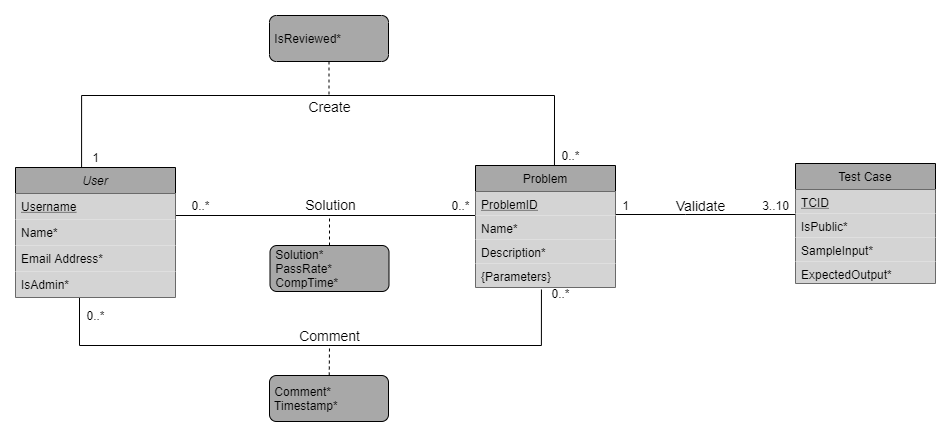

The diagram above was exported from draw.io. Its source (the exported page's mxGraphModel, read from the mxfile embedded in the PNG):
<mxGraphModel dx="1422" dy="762" grid="1" gridSize="10" guides="1" tooltips="1" connect="1" arrows="1" fold="1" page="1" pageScale="1" pageWidth="827" pageHeight="1169" math="0" shadow="0">
  <root>
    <mxCell id="WIyWlLk6GJQsqaUBKTNV-0" />
    <mxCell id="WIyWlLk6GJQsqaUBKTNV-1" parent="WIyWlLk6GJQsqaUBKTNV-0" />
    <mxCell id="PYfJyboifCHm0jkbZOnl-15" style="edgeStyle=orthogonalEdgeStyle;rounded=0;orthogonalLoop=1;jettySize=auto;html=1;entryX=0.564;entryY=0;entryDx=0;entryDy=0;entryPerimeter=0;endArrow=none;endFill=0;exitX=0.413;exitY=0.007;exitDx=0;exitDy=0;exitPerimeter=0;" parent="WIyWlLk6GJQsqaUBKTNV-1" source="zkfFHV4jXpPFQw0GAbJ--0" target="PYfJyboifCHm0jkbZOnl-2" edge="1">
      <mxGeometry relative="1" as="geometry">
        <Array as="points">
          <mxPoint x="166" y="200" />
          <mxPoint x="639" y="200" />
        </Array>
      </mxGeometry>
    </mxCell>
    <mxCell id="PYfJyboifCHm0jkbZOnl-17" value="Create" style="edgeLabel;html=1;align=center;verticalAlign=middle;resizable=0;points=[];labelBackgroundColor=none;fontSize=14;" parent="PYfJyboifCHm0jkbZOnl-15" vertex="1" connectable="0">
      <mxGeometry x="-0.1835" y="2" relative="1" as="geometry">
        <mxPoint x="69.81" y="12" as="offset" />
      </mxGeometry>
    </mxCell>
    <mxCell id="PYfJyboifCHm0jkbZOnl-12" style="edgeStyle=orthogonalEdgeStyle;rounded=0;orthogonalLoop=1;jettySize=auto;html=1;exitX=0.994;exitY=0.154;exitDx=0;exitDy=0;entryX=0;entryY=0.5;entryDx=0;entryDy=0;endArrow=none;endFill=0;exitPerimeter=0;startFill=0;" parent="WIyWlLk6GJQsqaUBKTNV-1" source="PYfJyboifCHm0jkbZOnl-1" target="PYfJyboifCHm0jkbZOnl-3" edge="1">
      <mxGeometry relative="1" as="geometry">
        <Array as="points">
          <mxPoint x="259" y="320" />
          <mxPoint x="560" y="320" />
        </Array>
      </mxGeometry>
    </mxCell>
    <mxCell id="PYfJyboifCHm0jkbZOnl-18" value="Solution" style="edgeLabel;html=1;align=center;verticalAlign=middle;resizable=0;points=[];fontSize=14;labelBackgroundColor=none;" parent="PYfJyboifCHm0jkbZOnl-12" vertex="1" connectable="0">
      <mxGeometry x="-0.2914" relative="1" as="geometry">
        <mxPoint x="56" y="-12" as="offset" />
      </mxGeometry>
    </mxCell>
    <mxCell id="q4juFdU_D2GYPgOS3tSb-7" style="edgeStyle=orthogonalEdgeStyle;rounded=0;orthogonalLoop=1;jettySize=auto;html=1;endArrow=none;endFill=0;fontSize=14;" parent="WIyWlLk6GJQsqaUBKTNV-1" source="PYfJyboifCHm0jkbZOnl-2" target="PYfJyboifCHm0jkbZOnl-79" edge="1">
      <mxGeometry relative="1" as="geometry">
        <mxPoint x="790" y="295" as="targetPoint" />
        <Array as="points">
          <mxPoint x="770" y="319" />
          <mxPoint x="770" y="319" />
        </Array>
      </mxGeometry>
    </mxCell>
    <mxCell id="PYfJyboifCHm0jkbZOnl-2" value="Problem" style="swimlane;fontStyle=0;childLayout=stackLayout;horizontal=1;startSize=26;horizontalStack=0;resizeParent=1;resizeParentMax=0;resizeLast=0;collapsible=1;marginBottom=0;fillColor=#A8A8A8;" parent="WIyWlLk6GJQsqaUBKTNV-1" vertex="1">
      <mxGeometry x="560" y="270" width="140" height="122" as="geometry" />
    </mxCell>
    <mxCell id="PYfJyboifCHm0jkbZOnl-3" value="ProblemID&#10;" style="text;strokeColor=none;align=left;verticalAlign=top;spacingLeft=4;spacingRight=4;overflow=hidden;rotatable=0;points=[[0,0.5],[1,0.5]];portConstraint=eastwest;fontStyle=4;fillColor=#D4D4D4;" parent="PYfJyboifCHm0jkbZOnl-2" vertex="1">
      <mxGeometry y="26" width="140" height="24" as="geometry" />
    </mxCell>
    <mxCell id="VcFeqd9H6O1kAWO1wne--0" value="Name*" style="text;strokeColor=none;align=left;verticalAlign=top;spacingLeft=4;spacingRight=4;overflow=hidden;rotatable=0;points=[[0,0.5],[1,0.5]];portConstraint=eastwest;fontStyle=0;fillColor=#D4D4D4;" parent="PYfJyboifCHm0jkbZOnl-2" vertex="1">
      <mxGeometry y="50" width="140" height="24" as="geometry" />
    </mxCell>
    <mxCell id="l6JSNxqeDDjFhWfZoocV-3" value="Description*" style="text;strokeColor=none;align=left;verticalAlign=top;spacingLeft=4;spacingRight=4;overflow=hidden;rotatable=0;points=[[0,0.5],[1,0.5]];portConstraint=eastwest;fontStyle=0;fillColor=#D4D4D4;" parent="PYfJyboifCHm0jkbZOnl-2" vertex="1">
      <mxGeometry y="74" width="140" height="24" as="geometry" />
    </mxCell>
    <mxCell id="l6JSNxqeDDjFhWfZoocV-6" value="{Parameters}" style="text;strokeColor=none;align=left;verticalAlign=top;spacingLeft=4;spacingRight=4;overflow=hidden;rotatable=0;points=[[0,0.5],[1,0.5]];portConstraint=eastwest;fontStyle=0;fillColor=#D4D4D4;" parent="PYfJyboifCHm0jkbZOnl-2" vertex="1">
      <mxGeometry y="98" width="140" height="24" as="geometry" />
    </mxCell>
    <mxCell id="PYfJyboifCHm0jkbZOnl-19" value="0..*" style="text;html=1;align=center;verticalAlign=middle;resizable=0;points=[];autosize=1;" parent="WIyWlLk6GJQsqaUBKTNV-1" vertex="1">
      <mxGeometry x="530" y="300" width="30" height="20" as="geometry" />
    </mxCell>
    <mxCell id="PYfJyboifCHm0jkbZOnl-21" value="0..*" style="text;html=1;align=center;verticalAlign=middle;resizable=0;points=[];autosize=1;" parent="WIyWlLk6GJQsqaUBKTNV-1" vertex="1">
      <mxGeometry x="270" y="300" width="30" height="20" as="geometry" />
    </mxCell>
    <mxCell id="PYfJyboifCHm0jkbZOnl-22" value="1" style="text;html=1;align=center;verticalAlign=middle;resizable=0;points=[];autosize=1;" parent="WIyWlLk6GJQsqaUBKTNV-1" vertex="1">
      <mxGeometry x="170" y="252" width="20" height="20" as="geometry" />
    </mxCell>
    <mxCell id="PYfJyboifCHm0jkbZOnl-23" value="0..*" style="text;html=1;align=center;verticalAlign=middle;resizable=0;points=[];autosize=1;" parent="WIyWlLk6GJQsqaUBKTNV-1" vertex="1">
      <mxGeometry x="640" y="250" width="30" height="20" as="geometry" />
    </mxCell>
    <mxCell id="uJNtzs3VieU-wINYnqEF-2" style="edgeStyle=none;rounded=0;orthogonalLoop=1;jettySize=auto;html=1;dashed=1;endArrow=none;endFill=0;" parent="WIyWlLk6GJQsqaUBKTNV-1" source="PYfJyboifCHm0jkbZOnl-28" edge="1">
      <mxGeometry relative="1" as="geometry">
        <mxPoint x="413.5" y="200" as="targetPoint" />
      </mxGeometry>
    </mxCell>
    <mxCell id="PYfJyboifCHm0jkbZOnl-28" value="&amp;nbsp;IsReviewed*" style="html=1;align=left;perimeter=rectanglePerimeter;rounded=1;fillColor=#A8A8A8;" parent="WIyWlLk6GJQsqaUBKTNV-1" vertex="1">
      <mxGeometry x="354" y="120" width="119" height="46" as="geometry" />
    </mxCell>
    <mxCell id="uJNtzs3VieU-wINYnqEF-1" style="edgeStyle=none;rounded=0;orthogonalLoop=1;jettySize=auto;html=1;dashed=1;endArrow=none;endFill=0;" parent="WIyWlLk6GJQsqaUBKTNV-1" source="PYfJyboifCHm0jkbZOnl-39" edge="1">
      <mxGeometry relative="1" as="geometry">
        <mxPoint x="414" y="320" as="targetPoint" />
      </mxGeometry>
    </mxCell>
    <mxCell id="PYfJyboifCHm0jkbZOnl-39" value="&amp;nbsp;Solution*&lt;br&gt;&amp;nbsp;PassRate*&lt;br&gt;&amp;nbsp;CompTime*" style="html=1;align=left;perimeter=rectanglePerimeter;rounded=1;fillColor=#A8A8A8;" parent="WIyWlLk6GJQsqaUBKTNV-1" vertex="1">
      <mxGeometry x="354.5" y="350" width="119" height="46" as="geometry" />
    </mxCell>
    <mxCell id="l6JSNxqeDDjFhWfZoocV-8" style="edgeStyle=orthogonalEdgeStyle;rounded=0;orthogonalLoop=1;jettySize=auto;html=1;entryX=0.4;entryY=0.962;entryDx=0;entryDy=0;entryPerimeter=0;endArrow=none;endFill=0;exitX=0.471;exitY=1.083;exitDx=0;exitDy=0;exitPerimeter=0;" parent="WIyWlLk6GJQsqaUBKTNV-1" source="l6JSNxqeDDjFhWfZoocV-6" target="PYfJyboifCHm0jkbZOnl-58" edge="1">
      <mxGeometry relative="1" as="geometry">
        <mxPoint x="620" y="380" as="sourcePoint" />
        <Array as="points">
          <mxPoint x="626" y="450" />
          <mxPoint x="164" y="450" />
        </Array>
      </mxGeometry>
    </mxCell>
    <mxCell id="PYfJyboifCHm0jkbZOnl-56" value="0..*" style="text;html=1;align=center;verticalAlign=middle;resizable=0;points=[];autosize=1;" parent="WIyWlLk6GJQsqaUBKTNV-1" vertex="1">
      <mxGeometry x="630" y="388" width="30" height="20" as="geometry" />
    </mxCell>
    <mxCell id="PYfJyboifCHm0jkbZOnl-57" value="0..*" style="text;html=1;align=center;verticalAlign=middle;resizable=0;points=[];autosize=1;" parent="WIyWlLk6GJQsqaUBKTNV-1" vertex="1">
      <mxGeometry x="165" y="410" width="30" height="20" as="geometry" />
    </mxCell>
    <mxCell id="PYfJyboifCHm0jkbZOnl-92" value="1" style="text;html=1;align=center;verticalAlign=middle;resizable=0;points=[];autosize=1;" parent="WIyWlLk6GJQsqaUBKTNV-1" vertex="1">
      <mxGeometry x="700" y="300" width="20" height="20" as="geometry" />
    </mxCell>
    <mxCell id="CaksyQyZlFexAQ3DUiQn-0" value="Validate" style="text;html=1;align=center;verticalAlign=middle;resizable=0;points=[];autosize=1;fontSize=14;" parent="WIyWlLk6GJQsqaUBKTNV-1" vertex="1">
      <mxGeometry x="750" y="300" width="70" height="20" as="geometry" />
    </mxCell>
    <mxCell id="CaksyQyZlFexAQ3DUiQn-1" value="3..10" style="text;html=1;align=center;verticalAlign=middle;resizable=0;points=[];autosize=1;" parent="WIyWlLk6GJQsqaUBKTNV-1" vertex="1">
      <mxGeometry x="840" y="300" width="40" height="20" as="geometry" />
    </mxCell>
    <mxCell id="uJNtzs3VieU-wINYnqEF-0" style="rounded=0;orthogonalLoop=1;jettySize=auto;html=1;dashed=1;endArrow=none;endFill=0;" parent="WIyWlLk6GJQsqaUBKTNV-1" source="l6JSNxqeDDjFhWfZoocV-0" edge="1">
      <mxGeometry relative="1" as="geometry">
        <mxPoint x="414" y="450" as="targetPoint" />
      </mxGeometry>
    </mxCell>
    <mxCell id="l6JSNxqeDDjFhWfZoocV-0" value="&amp;nbsp;Comment*&lt;br&gt;&amp;nbsp;Timestamp*" style="html=1;align=left;perimeter=rectanglePerimeter;rounded=1;fillColor=#A8A8A8;" parent="WIyWlLk6GJQsqaUBKTNV-1" vertex="1">
      <mxGeometry x="354" y="480" width="119" height="46" as="geometry" />
    </mxCell>
    <mxCell id="l6JSNxqeDDjFhWfZoocV-9" value="&lt;font style=&quot;font-size: 14px&quot;&gt;Comment&lt;/font&gt;" style="text;html=1;align=center;verticalAlign=middle;resizable=0;points=[];autosize=1;" parent="WIyWlLk6GJQsqaUBKTNV-1" vertex="1">
      <mxGeometry x="374" y="430" width="80" height="20" as="geometry" />
    </mxCell>
    <mxCell id="PYfJyboifCHm0jkbZOnl-79" value="Test Case" style="swimlane;fontStyle=0;childLayout=stackLayout;horizontal=1;startSize=26;horizontalStack=0;resizeParent=1;resizeParentMax=0;resizeLast=0;collapsible=1;marginBottom=0;rounded=0;fillColor=#A8A8A8;" parent="WIyWlLk6GJQsqaUBKTNV-1" vertex="1">
      <mxGeometry x="880" y="268" width="140" height="120" as="geometry" />
    </mxCell>
    <mxCell id="PYfJyboifCHm0jkbZOnl-91" value="TCID" style="text;strokeColor=none;align=left;verticalAlign=top;spacingLeft=4;spacingRight=4;overflow=hidden;rotatable=0;points=[[0,0.5],[1,0.5]];portConstraint=eastwest;fontStyle=4;fillColor=#D4D4D4;" parent="PYfJyboifCHm0jkbZOnl-79" vertex="1">
      <mxGeometry y="26" width="140" height="24" as="geometry" />
    </mxCell>
    <mxCell id="q4juFdU_D2GYPgOS3tSb-5" value="IsPublic*" style="text;strokeColor=none;align=left;verticalAlign=top;spacingLeft=4;spacingRight=4;overflow=hidden;rotatable=0;points=[[0,0.5],[1,0.5]];portConstraint=eastwest;fontStyle=0;fillColor=#D4D4D4;" parent="PYfJyboifCHm0jkbZOnl-79" vertex="1">
      <mxGeometry y="50" width="140" height="24" as="geometry" />
    </mxCell>
    <mxCell id="q4juFdU_D2GYPgOS3tSb-6" value="SampleInput*" style="text;strokeColor=none;align=left;verticalAlign=top;spacingLeft=4;spacingRight=4;overflow=hidden;rotatable=0;points=[[0,0.5],[1,0.5]];portConstraint=eastwest;fontStyle=0;fillColor=#D4D4D4;" parent="PYfJyboifCHm0jkbZOnl-79" vertex="1">
      <mxGeometry y="74" width="140" height="24" as="geometry" />
    </mxCell>
    <mxCell id="PYfJyboifCHm0jkbZOnl-100" value="ExpectedOutput*" style="text;strokeColor=none;align=left;verticalAlign=top;spacingLeft=4;spacingRight=4;overflow=hidden;rotatable=0;points=[[0,0.5],[1,0.5]];portConstraint=eastwest;fontStyle=0;fillColor=#D4D4D4;" parent="PYfJyboifCHm0jkbZOnl-79" vertex="1">
      <mxGeometry y="98" width="140" height="22" as="geometry" />
    </mxCell>
    <mxCell id="zkfFHV4jXpPFQw0GAbJ--0" value="User" style="swimlane;fontStyle=2;align=center;verticalAlign=top;childLayout=stackLayout;horizontal=1;startSize=26;horizontalStack=0;resizeParent=1;resizeLast=0;collapsible=1;marginBottom=0;rounded=0;shadow=0;strokeWidth=1;fillColor=#A8A8A8;" parent="WIyWlLk6GJQsqaUBKTNV-1" vertex="1">
      <mxGeometry x="100" y="272" width="160" height="130" as="geometry">
        <mxRectangle x="230" y="140" width="160" height="26" as="alternateBounds" />
      </mxGeometry>
    </mxCell>
    <mxCell id="PYfJyboifCHm0jkbZOnl-1" value="Username" style="text;align=left;verticalAlign=top;spacingLeft=4;spacingRight=4;overflow=hidden;rotatable=0;points=[[0,0.5],[1,0.5]];portConstraint=eastwest;rounded=0;shadow=0;html=0;fontStyle=4;fillColor=#D4D4D4;" parent="zkfFHV4jXpPFQw0GAbJ--0" vertex="1">
      <mxGeometry y="26" width="160" height="26" as="geometry" />
    </mxCell>
    <mxCell id="zkfFHV4jXpPFQw0GAbJ--1" value="Name*" style="text;align=left;verticalAlign=top;spacingLeft=4;spacingRight=4;overflow=hidden;rotatable=0;points=[[0,0.5],[1,0.5]];portConstraint=eastwest;fillColor=#D4D4D4;" parent="zkfFHV4jXpPFQw0GAbJ--0" vertex="1">
      <mxGeometry y="52" width="160" height="26" as="geometry" />
    </mxCell>
    <mxCell id="zkfFHV4jXpPFQw0GAbJ--3" value="Email Address*" style="text;align=left;verticalAlign=top;spacingLeft=4;spacingRight=4;overflow=hidden;rotatable=0;points=[[0,0.5],[1,0.5]];portConstraint=eastwest;rounded=0;shadow=0;html=0;fillColor=#D4D4D4;" parent="zkfFHV4jXpPFQw0GAbJ--0" vertex="1">
      <mxGeometry y="78" width="160" height="26" as="geometry" />
    </mxCell>
    <mxCell id="PYfJyboifCHm0jkbZOnl-58" value="IsAdmin*" style="text;align=left;verticalAlign=top;spacingLeft=4;spacingRight=4;overflow=hidden;rotatable=0;points=[[0,0.5],[1,0.5]];portConstraint=eastwest;rounded=0;shadow=0;html=0;fontStyle=0;fillColor=#D4D4D4;" parent="zkfFHV4jXpPFQw0GAbJ--0" vertex="1">
      <mxGeometry y="104" width="160" height="26" as="geometry" />
    </mxCell>
  </root>
</mxGraphModel>